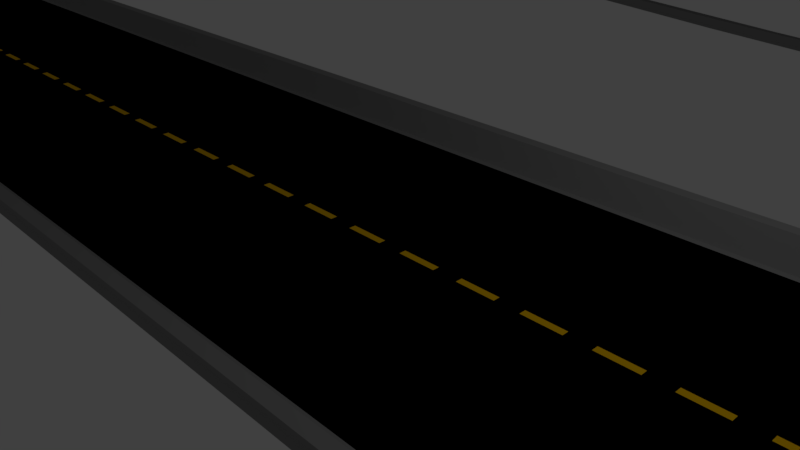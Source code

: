 # Source: World7_BeforeModifierApply.blend  (saved by Blender 2.79.0; exported with 4.5.12 LTS)
import bpy
from mathutils import Matrix  # noqa: F401  (used for matrix-valued properties, if any)

bpy.ops.wm.read_factory_settings(use_empty=True)
scene = bpy.context.scene
scene.name = 'Scene'

# ---- collections
col_collection_1 = bpy.data.collections.new('Collection 1'); scene.collection.children.link(col_collection_1)

# ---- materials (node trees are filled in below, after node groups)
mat_pave = bpy.data.materials.new('Pave')
mat_pave.alpha_threshold = 0.0
mat_pave.use_transparent_shadow = False
mat_pave.preview_render_type = 'FLAT'
mat_pave.diffuse_color = (0.0, 0.0, 0.0, 1.0)
mat_pave.specular_color = (0.4575, 0.4235, 0.4173)
mat_pave.roughness = 0.5
mat_pave.specular_intensity = 0.0
mat_pave.line_color = (0.0, 0.0, 0.0, 1.0)
mat_yellowline = bpy.data.materials.new('YellowLine')
mat_yellowline.alpha_threshold = 0.0
mat_yellowline.use_transparent_shadow = False
mat_yellowline.diffuse_color = (0.8, 0.4587, 0.0, 1.0)
mat_yellowline.specular_color = (1.0, 0.6438, 0.01207)
mat_yellowline.roughness = 0.5
mat_cement = bpy.data.materials.new('Cement')
mat_cement.alpha_threshold = 0.0
mat_cement.use_transparent_shadow = False
mat_cement.diffuse_color = (0.2598, 0.2598, 0.2598, 1.0)
mat_cement.roughness = 0.5

# ---- material node trees

# ---- world
world_world = bpy.data.worlds.new('World'); scene.world = world_world
world_world.color = (0.05088, 0.05088, 0.05088)
world_world.use_sun_shadow = False
world_world.sun_shadow_jitter_overblur = 0.0
world_world.cycles.sampling_method = 'MANUAL'

# ---- cameras
cam_camera = bpy.data.cameras.new('Camera')
cam_camera.clip_end = 100.0
cam_camera.lens = 35.0
cam_camera.sensor_width = 32.0
cam_camera.sensor_height = 18.0
cam_camera.ortho_scale = 7.314
cam_camera.dof.focus_distance = 0.0
cam_camera.dof.aperture_fstop = 128.0

# ---- lights
light_lamp = bpy.data.lights.new('Lamp', 'POINT')
light_lamp.transmission_factor = 0.0
light_lamp.cutoff_distance = 30.0
light_lamp.energy = 100.0
light_lamp.shadow_buffer_clip_start = 1.001
light_lamp.shadow_soft_size = 0.1
light_lamp.shadow_maximum_resolution = 0.006
light_lamp.use_absolute_resolution = True

# ---- meshes
me_cube = bpy.data.meshes.new('Cube')
me_cube.from_pydata([(-0.5, -3.188, 0.1), (0.5, -3.0, -0.1), (-0.5, -3.0, -0.1), (0.5, -3.188, 0.1), (-0.5, -3.188, -0.1), (0.5, -3.0, 0.1), (-0.5, -3.0, 0.1), (0.5, -3.188, -0.1), (0.5, 0.0, -0.1), (-0.5, 2.384e-07, -0.1), (0.5, -4.768e-07, 0.1), (-0.5, 1.788e-07, 0.1), (0.5, -3.421, 0.5274), (0.5, -3.232, 0.5274), (-0.5, -3.232, 0.5274), (-0.5, -3.421, 0.5274), (0.5, -0.1098, -0.1), (0.5, -2.89, -0.1), (0.5, -0.05233, 0.1), (0.5, -2.89, 0.1), (-0.5, -2.89, -0.1), (-0.5, -0.1098, -0.1), (-0.5, -2.89, 0.1), (-0.5, -0.05233, 0.1), (-0.3054, 0.0, 0.1), (0.3054, -2.384e-07, 0.1), (-0.3054, -0.05233, 0.1), (0.3054, -0.05233, 0.1)], [], [(24, 11, 23, 26), (16, 17, 20, 21), (8, 16, 21, 9), (18, 27, 26, 23, 22, 19), (10, 25, 27, 18), (25, 24, 26, 27), (5, 6, 14, 13), (7, 3, 0, 4), (13, 14, 15, 12), (0, 3, 12, 15), (2, 1, 7, 4), (19, 22, 6, 5), (17, 1, 2, 20)])
me_cube.polygons.foreach_set('material_index', [0, 2, 2, 0, 0, 1, 2, 2, 2, 2, 2, 2, 2])
_uv = me_cube.uv_layers.new(name='UVMap')
_uv.uv.foreach_set('vector', [0.6222, 5.96e-08, 0.7, 0.0, 0.7, 0.01811, 0.6222, 0.01811, 2.684e-07, 0.9656, 0.0, 0.09348, 0.6005, 0.09348, 0.6005, 0.9656, 2.684e-07, 1.0, 2.684e-07, 0.9656, 0.6005, 0.9656, 0.6005, 1.0, 0.3, 0.01811, 0.3778, 0.01811, 0.6222, 0.01811, 0.7, 0.01811, 0.7, 1.0, 0.3, 1.0, 0.3, 2.682e-07, 0.3778, 1.788e-07, 0.3778, 0.01811, 0.3, 0.01811, 0.0, 1.0, 1.2e-05, 0.0, 0.0625, 9.757e-08, 0.0625, 1.0, 0.6664, 0.6273, 0.6664, 0.3137, 0.806, 0.3137, 0.806, 0.6273, 0.6005, 0.0, 0.7169, 1.309e-07, 0.7169, 0.3137, 0.6005, 0.3137, 0.806, 0.6273, 0.806, 0.3137, 0.919, 0.3137, 0.919, 0.6273, 0.7169, 0.3137, 0.7169, 1.309e-07, 1.0, 9.348e-08, 1.0, 0.3137, 0.6005, 0.05905, 0.0, 0.05905, 3.579e-08, 0.0, 0.6005, 7.478e-08, 0.6005, 0.6273, 0.6005, 0.3137, 0.6664, 0.3137, 0.6664, 0.6273, 0.0, 0.09348, 0.0, 0.05905, 0.6005, 0.05905, 0.6005, 0.09348])
_uv.active_render = True
_uv = me_cube.uv_layers.new(name='UVMap.001')
_uv.uv.foreach_set('vector', [0.6041, 6.775e-08, 0.75, 0.0, 0.75, 0.01811, 0.6041, 0.01811, 2.684e-07, 0.9656, 0.0, 0.09348, 0.6005, 0.09348, 0.6005, 0.9656, 2.684e-07, 1.0, 2.684e-07, 0.9656, 0.6005, 0.9656, 0.6005, 1.0, 6.706e-08, 0.01811, 0.1459, 0.01811, 0.6041, 0.01811, 0.75, 0.01811, 0.75, 1.0, 3.353e-07, 1.0, 0.0, 2.571e-07, 0.1459, 1.687e-07, 0.1459, 0.01811, 6.706e-08, 0.01811, 0.0, 1.0, 1.2e-05, 0.0, 0.0625, 9.757e-08, 0.0625, 1.0, 0.6664, 0.6273, 0.6664, 0.3137, 0.806, 0.3137, 0.806, 0.6273, 0.6005, 0.0, 0.7169, 1.309e-07, 0.7169, 0.3137, 0.6005, 0.3137, 0.806, 0.6273, 0.806, 0.3137, 0.919, 0.3137, 0.919, 0.6273, 0.7169, 0.3137, 0.7169, 1.309e-07, 1.0, 9.348e-08, 1.0, 0.3137, 0.6005, 0.05905, 0.0, 0.05905, 3.579e-08, 0.0, 0.6005, 7.478e-08, 0.6005, 0.6273, 0.6005, 0.3137, 0.6664, 0.3137, 0.6664, 0.6273, 0.0, 0.09348, 0.0, 0.05905, 0.6005, 0.05905, 0.6005, 0.09348])
me_cube.materials.append(mat_pave)
me_cube.materials.append(mat_yellowline)
me_cube.materials.append(mat_cement)
me_cube.use_remesh_preserve_volume = False
me_cube.use_remesh_preserve_attributes = False
me_cube.use_mirror_vertex_groups = False
me_cube.update()

# ---- curves / text
cu_beziercurve = bpy.data.curves.new('BezierCurve', 'CURVE')
cu_beziercurve.dimensions = '3D'
_sp = cu_beziercurve.splines.new('BEZIER'); _sp.bezier_points.add(9)
_sp.bezier_points.foreach_set('co', [-26.75, 0.373, -0.1265, 40.68, 0.373, -0.1265, 78.71, 18.03, -0.1265, 91.03, 59.9, -2.06, 124.3, 104.6, -7.72, 56.13, 142.4, -11.47, 26.72, 48.22, -9.036, -130.0, 64.14, -10.97, -115.6, -14.7, -0.1265, -52.44, 1.258, -0.1265])
_sp.bezier_points.foreach_set('handle_left', [-30.13, 0.373, -0.1265, 33.54, 0.373, -0.1265, 76.86, 15.21, -0.1265, 81.28, 53.45, -2.06, 128.5, 71.34, -7.72, 68.49, 173.5, -11.47, 52.7, 69.38, -9.036, -114.2, 93.7, -10.97, -170.6, -24.87, -0.1265, -77.76, 0.07848, -0.1265])
_sp.bezier_points.foreach_set('handle_right', [-24.37, 0.373, -0.1265, 49.34, 0.373, -0.1265, 83.59, 25.47, -0.1265, 96.88, 63.76, -2.06, 120.8, 132.6, -7.72, 49.14, 124.8, -11.47, 6.279, 31.57, -9.036, -148.3, 29.98, -10.97, -77.55, -7.643, -0.1265, -42.8, 1.706, -0.1265])
for _p, _l, _r in zip(_sp.bezier_points, ['ALIGNED', 'ALIGNED', 'ALIGNED', 'ALIGNED', 'ALIGNED', 'ALIGNED', 'ALIGNED', 'ALIGNED', 'ALIGNED', 'ALIGNED'], ['ALIGNED', 'ALIGNED', 'ALIGNED', 'ALIGNED', 'ALIGNED', 'ALIGNED', 'ALIGNED', 'ALIGNED', 'ALIGNED', 'ALIGNED']): _p.handle_left_type = _l; _p.handle_right_type = _r
_sp.order_u = 0
_sp.order_v = 0
_sp.use_cyclic_u = True
cu_beziercurve.use_path = True
cu_beziercurve.use_path_clamp = True
cu_beziercurve.bevel_resolution = 0
cu_beziercurve.fill_mode = 'HALF'

# ---- objects
ob_beziercurve = bpy.data.objects.new('BezierCurve', cu_beziercurve)
ob_cube = bpy.data.objects.new('Cube', me_cube)
ob_lamp = bpy.data.objects.new('Lamp', light_lamp)
ob_camera = bpy.data.objects.new('Camera', cam_camera)

# ---- transforms, parenting, visibility, modifiers, constraints
ob_beziercurve.location = (-0.02298, -0.3721, 0.09999)
ob_beziercurve.lineart.crease_threshold = 0.0
ob_cube.location = (0.0, 0.0, 0.0)
ob_cube.lock_rotations_4d = False
ob_cube.empty_display_type = 'ARROWS'
ob_cube.lineart.crease_threshold = 0.0
_m = ob_cube.modifiers.new('Mirror', 'MIRROR')
_m.use_axis = (False, True, False)
_m = ob_cube.modifiers.new('Array', 'ARRAY')
_m.fit_type = 'FIT_CURVE'
_m.count = 129
_m.curve = ob_beziercurve
_m.constant_offset_displace = (0.0, 0.0, 0.0)
_m = ob_cube.modifiers.new('Curve', 'CURVE')
_m.object = ob_beziercurve
ob_lamp.location = (4.076, 1.005, 5.904)
ob_lamp.rotation_euler = (0.6503, 0.05522, 1.866)
ob_lamp.lock_rotations_4d = False
ob_lamp.empty_display_type = 'ARROWS'
ob_lamp.color = (0.0, 0.0, 0.0, 0.0)
ob_lamp.lineart.crease_threshold = 0.0
ob_camera.location = (7.481, -6.508, 5.344)
ob_camera.rotation_euler = (1.109, 0.0, 0.8149)
ob_camera.lock_rotations_4d = False
ob_camera.empty_display_type = 'ARROWS'
ob_camera.color = (0.0, 0.0, 0.0, 0.0)
ob_camera.display_type = 'WIRE'
ob_camera.lineart.crease_threshold = 0.0

# ---- collection membership
col_collection_1.objects.link(ob_beziercurve)
col_collection_1.objects.link(ob_cube)
col_collection_1.objects.link(ob_lamp)
col_collection_1.objects.link(ob_camera)

# ---- scene / render settings (as saved in the file)
scene.camera = ob_camera
scene.frame_start = 1; scene.frame_end = 250; scene.frame_set(1)
scene.render.engine = 'BLENDER_EEVEE_NEXT'
scene.render.resolution_percentage = 50
scene.render.dither_intensity = 0.0
scene.cycles.use_denoising = False
scene.cycles.samples = 128
scene.cycles.sampling_pattern = 'TABULATED_SOBOL'
scene.cycles.light_sampling_threshold = 0.0
scene.cycles.use_adaptive_sampling = False
scene.cycles.use_light_tree = False
scene.cycles.blur_glossy = 0.0
scene.cycles.sample_clamp_indirect = 0.0
scene.view_settings.view_transform = 'Standard'
bpy.context.view_layer.update()
